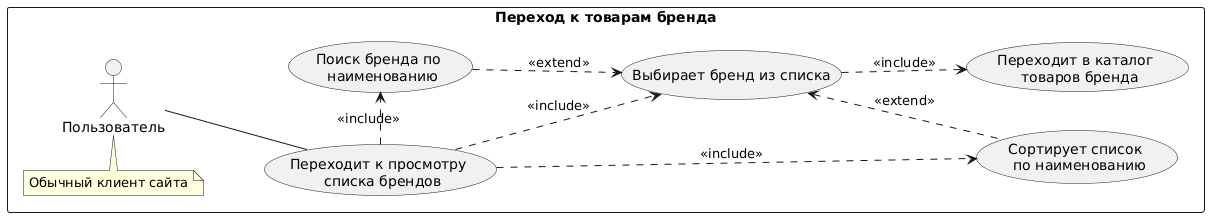

The diagram above was rendered by PlantUML. Its source (embedded in the PNG):
@startuml
left to right direction
rectangle "Переход к товарам бренда" {
actor Пользователь as u
note top of u: Обычный клиент сайта

u -- (Переходит к просмотру \n списка брендов)
(Переходит к просмотру \n списка брендов).> (Поиск бренда по \n наименованию): <<include>>
(Поиск бренда по \n наименованию) -.> (Выбирает бренд из списка): <<extend>>
(Переходит к просмотру \n списка брендов) -.> (Сортирует список \n по наименованию): <<include>>
(Переходит к просмотру \n списка брендов) -.> (Выбирает бренд из списка): <<include>>
(Выбирает бренд из списка) <.- (Сортирует список \n по наименованию): <<extend>>
(Выбирает бренд из списка) -.> (Переходит в каталог \n товаров бренда): <<include>>
}
@enduml